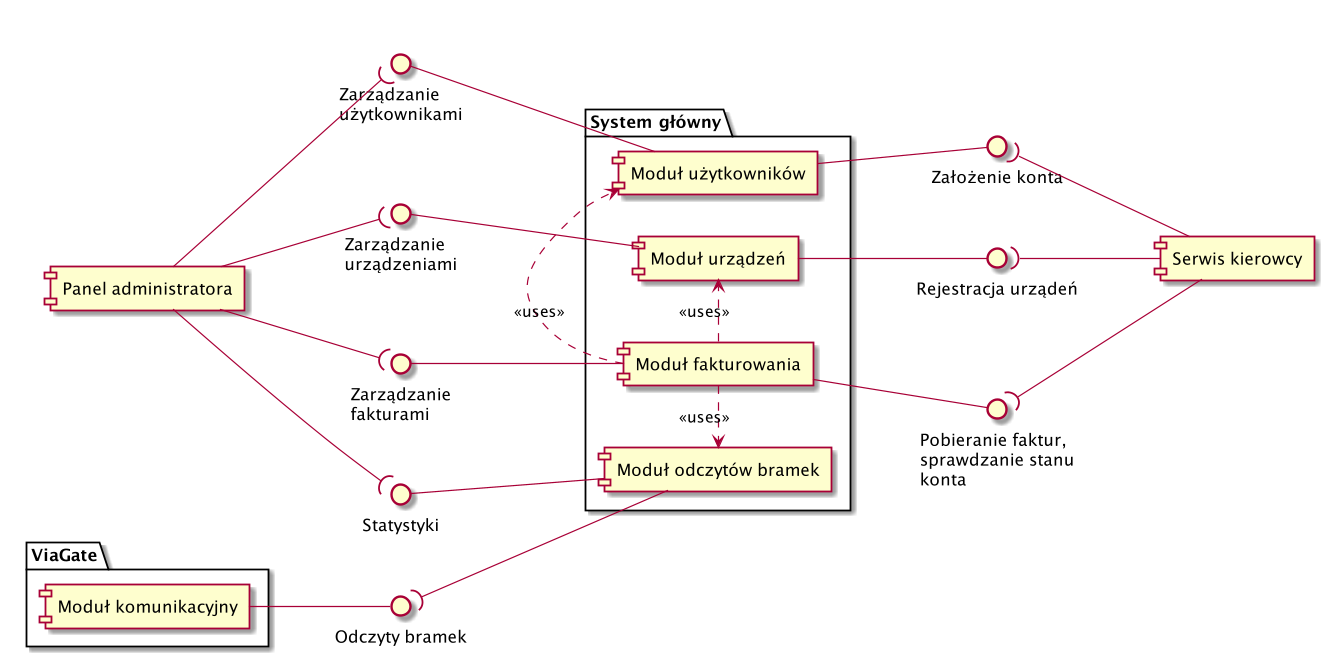

The diagram above was rendered by PlantUML. Its source (embedded in the PNG):
@startuml

left to right direction

[Panel administratora] as PA

package "System główny" {
    [Moduł urządzeń] as M1
    [Moduł fakturowania] as M2
    [Moduł odczytów bramek] as M3
    [Moduł użytkowników] as M5
    M2 .> M1 : <<uses>>
    M2 .> M3 : <<uses>>
    M2 .> M5 : <<uses>>
}

package ViaGate {
    [Moduł komunikacyjny] as M4
}

[Serwis kierowcy] as SK
interface "Zarządzanie\nurządzeniami" as I1
interface "Zarządzanie\nfakturami" as I2
interface "Rejestracja urządeń" as I3
interface "Pobieranie faktur,\n sprawdzanie stanu\nkonta" as I4
interface "Odczyty bramek" as I5
interface "Statystyki" as I6
interface "Zarządzanie\nużytkownikami" as I7
interface "Założenie konta" as I8

PA --( I1
PA --( I2
PA --( I6
PA --( I7
I1 -- M1
I2 -- M2
I6 -- M3
I7 -- M5
M1 -- I3
M2 -- I4
I3 )-- SK
I4 )-- SK
M4 -- I5
I5 )-- M3
M5 -- I8
I8 )-- SK
@enduml